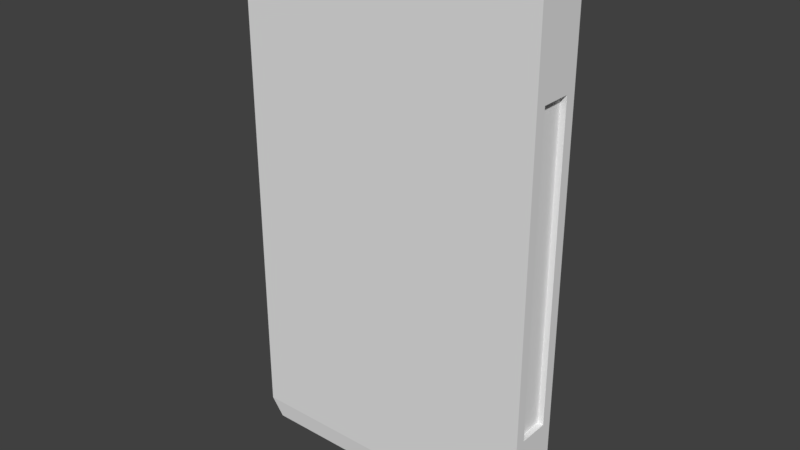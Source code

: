 # Source: SwitchGame.blend  (saved by Blender 2.79.0; exported with 4.5.12 LTS)
import bpy
from mathutils import Matrix  # noqa: F401  (used for matrix-valued properties, if any)

bpy.ops.wm.read_factory_settings(use_empty=True)
scene = bpy.context.scene
scene.name = 'Scene'

# ---- collections
col_collection_1 = bpy.data.collections.new('Collection 1'); scene.collection.children.link(col_collection_1)

# ---- materials (node trees are filled in below, after node groups)
mat_material = bpy.data.materials.new('Material')
mat_material.alpha_threshold = 0.0
mat_material.use_transparent_shadow = False
mat_material.roughness = 0.5
mat_material.line_color = (0.0, 0.0, 0.0, 1.0)

# ---- material node trees

# ---- world
world_world = bpy.data.worlds.new('World'); scene.world = world_world
world_world.color = (0.05088, 0.05088, 0.05088)
world_world.use_sun_shadow = False
world_world.sun_shadow_jitter_overblur = 0.0
world_world.cycles.sampling_method = 'MANUAL'

# ---- meshes
me_cube = bpy.data.meshes.new('Cube')
me_cube.from_pydata([(1.0, 0.5896, 0.9887), (1.0, -0.5896, 0.9887), (0.9626, -0.5896, -0.1905), (0.9626, 0.5896, 0.9887), (0.9626, -0.5896, 0.9887), (-0.9267, -0.9267, 1.399), (-1.0, -1.0, 1.326), (-0.9267, 0.9267, 1.399), (-1.0, 1.0, 1.326), (1.0, 1.0, 1.326), (0.9267, 0.9267, 1.399), (0.9267, -0.9267, 1.399), (1.0, -1.0, 1.326), (1.0, 0.5896, -0.1905), (1.0, -0.5896, -0.1905), (0.9626, -0.5896, 0.9887), (0.9626, 0.5896, -0.1905), (0.9626, -0.5896, -0.1905), (1.0, 1.0, 0.3991), (1.0, -1.0, 0.3991), (-1.0, -1.0, 0.3991), (-1.0, 1.0, 0.3991), (1.0, 0.5896, 0.3991), (1.0, -0.5896, 0.3991), (0.9626, 0.5896, 0.3991), (0.9626, -0.5896, 0.3991), (-0.9267, -0.9267, -0.6009), (-1.0, -1.0, -0.5276), (-0.9267, 0.9267, -0.6009), (-1.0, 1.0, -0.5276), (1.0, 1.0, -0.5276), (0.9267, 0.9267, -0.6009), (0.9267, -0.9267, -0.6009), (1.0, -1.0, -0.5276)], [(2, 25), (15, 25)], [(9, 18, 21, 8), (10, 7, 5, 11), (19, 12, 6, 20), (23, 1, 12, 19), (24, 3, 4, 25), (0, 1, 4, 3), (22, 0, 3, 24), (1, 0, 9, 12), (0, 22, 18, 9), (1, 23, 25, 4), (10, 11, 12, 9), (9, 8, 7, 10), (11, 5, 6, 12), (5, 7, 8, 6), (20, 6, 8, 21), (30, 29, 21, 18), (31, 32, 26, 28), (19, 20, 27, 33), (23, 19, 33, 14), (24, 25, 17, 16), (13, 16, 17, 14), (22, 24, 16, 13), (14, 33, 30, 13), (13, 30, 18, 22), (14, 17, 25, 23), (31, 30, 33, 32), (30, 31, 28, 29), (32, 33, 27, 26), (26, 27, 29, 28), (20, 21, 29, 27)])
_uv = me_cube.uv_layers.new(name='UVMap')
_uv.uv.foreach_set('vector', [0.001316, 1.001, 0.001316, 0.7106, 0.3941, 0.7106, 0.3941, 1.001, 0.3059, 0.2523, 0.3059, 0.223, 0.3353, 0.223, 0.3353, 0.2523, 0.8332, 0.6826, 0.8325, 0.9993, 0.4328, 0.998, 0.434, 0.6812, 0.1504, 0.1882, 0.1651, 0.1882, 0.1736, 0.1984, 0.1504, 0.1984, 0.2493, 0.2288, 0.2345, 0.2288, 0.2345, 0.1993, 0.2493, 0.1993, 0.6302, 0.1144, 0.6302, 0.2989, 0.6243, 0.2989, 0.6243, 0.1144, 0.2345, 0.2481, 0.2345, 0.2333, 0.2354, 0.2333, 0.2354, 0.2481, 0.1651, 0.1882, 0.1651, 0.1586, 0.1736, 0.1484, 0.1736, 0.1984, 0.1651, 0.1586, 0.1504, 0.1586, 0.1504, 0.1484, 0.1736, 0.1484, 0.2399, 0.2628, 0.2399, 0.2481, 0.2409, 0.2481, 0.2409, 0.2628, 0.3376, 0.1551, 0.3376, 0.1844, 0.3364, 0.1856, 0.3364, 0.1539, 0.3416, 0.1539, 0.3416, 0.1856, 0.3404, 0.1844, 0.3404, 0.1551, 0.3721, 0.1896, 0.3721, 0.219, 0.3709, 0.2201, 0.3709, 0.1885, 0.3376, 0.1896, 0.3376, 0.219, 0.3364, 0.2201, 0.3364, 0.1885, 0.4345, 0.5571, 0.434, 0.9998, 0.3946, 0.9996, 0.3952, 0.5569, 0.0003354, 0.378, 0.3945, 0.378, 0.3945, 0.7113, 0.0003354, 0.7113, 0.2345, 0.1484, 0.2809, 0.1484, 0.2809, 0.1948, 0.2345, 0.1948, 0.8335, 0.6839, 0.4346, 0.6827, 0.4335, 0.3762, 0.8337, 0.3764, 0.1504, 0.1882, 0.1504, 0.1984, 0.1272, 0.1984, 0.1356, 0.1882, 0.2493, 0.2288, 0.2493, 0.1993, 0.264, 0.1993, 0.264, 0.2288, 0.6583, 0.1144, 0.6642, 0.1144, 0.6642, 0.2989, 0.6583, 0.2989, 0.2345, 0.2481, 0.2354, 0.2481, 0.2354, 0.2628, 0.2345, 0.2628, 0.1356, 0.1882, 0.1272, 0.1984, 0.1272, 0.1484, 0.1356, 0.1586, 0.1356, 0.1586, 0.1272, 0.1484, 0.1504, 0.1484, 0.1504, 0.1586, 0.2399, 0.2333, 0.2409, 0.2333, 0.2409, 0.2481, 0.2399, 0.2481, 0.1254, 0.1502, 0.1272, 0.1484, 0.1272, 0.1984, 0.1254, 0.1966, 0.2282, 0.1484, 0.23, 0.1502, 0.23, 0.1966, 0.2282, 0.1984, 0.1799, 0.2048, 0.1818, 0.2029, 0.1818, 0.253, 0.1799, 0.2512, 0.1254, 0.2048, 0.1272, 0.2029, 0.1272, 0.253, 0.1254, 0.2512, 0.4341, 0.5561, 0.3947, 0.5561, 0.3947, 0.3765, 0.4341, 0.3765])
me_cube.materials.append(mat_material)
me_cube.use_remesh_preserve_volume = False
me_cube.use_remesh_preserve_attributes = False
me_cube.use_mirror_vertex_groups = False
me_cube.update()

# ---- objects
ob_cube = bpy.data.objects.new('Cube', me_cube)

# ---- transforms, parenting, visibility, modifiers, constraints
ob_cube.location = (0.0, 0.0, 0.0)
ob_cube.scale = (0.1956, 0.03312, 0.3372)
ob_cube.lock_rotations_4d = False
ob_cube.empty_display_type = 'ARROWS'
ob_cube.lineart.crease_threshold = 0.0

# ---- collection membership
col_collection_1.objects.link(ob_cube)

# ---- scene / render settings (as saved in the file)
scene.frame_start = 1; scene.frame_end = 250; scene.frame_set(1)
scene.render.engine = 'BLENDER_EEVEE_NEXT'
scene.render.resolution_percentage = 50
scene.render.dither_intensity = 0.0
scene.cycles.use_denoising = False
scene.cycles.samples = 128
scene.cycles.sampling_pattern = 'TABULATED_SOBOL'
scene.cycles.use_adaptive_sampling = False
scene.cycles.use_light_tree = False
scene.cycles.blur_glossy = 0.0
scene.cycles.sample_clamp_indirect = 0.0
scene.view_settings.view_transform = 'Standard'
bpy.context.view_layer.update()

# ---- added for rendering (the .blend has no active camera and no usable light): camera, sun
cam_auto = bpy.data.cameras.new('AutoCamera')
cam_auto.lens = 50.0
cam_auto.sensor_width = 36.0
cam_auto.clip_end = 1000.0
ob_auto_camera = bpy.data.objects.new('AutoCamera', cam_auto)
scene.collection.objects.link(ob_auto_camera)
ob_auto_camera.location = (0.723932, -0.868718, 0.713722)
ob_auto_camera.rotation_euler = (1.09748, -7.21219e-08, 0.694738)
scene.camera = ob_auto_camera
light_auto_sun = bpy.data.lights.new('AutoSun', 'SUN')
light_auto_sun.energy = 3.0
light_auto_sun.angle = 0.0523599
ob_auto_sun = bpy.data.objects.new('AutoSun', light_auto_sun)
scene.collection.objects.link(ob_auto_sun)
ob_auto_sun.rotation_euler = (0.872665, 0.174533, 0.523599)
bpy.context.view_layer.update()

